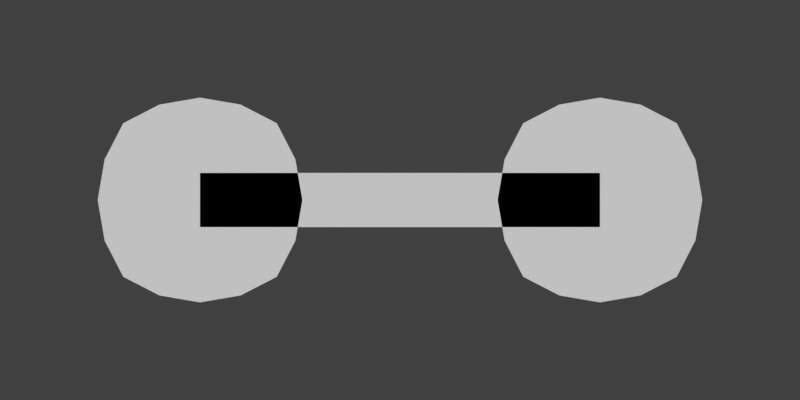 # Source: slider_bg.blend  (saved by Blender 2.79.0; exported with 4.5.12 LTS)
import bpy
from mathutils import Matrix  # noqa: F401  (used for matrix-valued properties, if any)

bpy.ops.wm.read_factory_settings(use_empty=True)
scene = bpy.context.scene
scene.name = 'Scene'

# ---- collections
col_collection_1 = bpy.data.collections.new('Collection 1'); scene.collection.children.link(col_collection_1)

# ---- world
world_world = bpy.data.worlds.new('World'); scene.world = world_world
world_world.color = (0.05088, 0.05088, 0.05088)
world_world.use_sun_shadow = False
world_world.sun_shadow_jitter_overblur = 0.0
world_world.cycles.sampling_method = 'MANUAL'

# ---- cameras
cam_camera = bpy.data.cameras.new('Camera')
cam_camera.type = 'ORTHO'
cam_camera.clip_end = 100.0
cam_camera.lens = 35.0
cam_camera.sensor_width = 32.0
cam_camera.sensor_height = 18.0
cam_camera.ortho_scale = 4.0
cam_camera.display_size = 2.0
cam_camera.dof.focus_distance = 0.0
cam_camera.dof.aperture_fstop = 128.0
cam_camera.dof.aperture_blades = 6

# ---- meshes
me_plane_001 = bpy.data.meshes.new('Plane.001')
me_plane_001.from_pydata([(-1.0, -0.1355, 0.0), (1.0, -0.1355, 0.0), (-1.0, 0.1355, 0.0), (1.0, 0.1355, 0.0)], [], [(0, 1, 3, 2)])
me_plane_001.use_remesh_preserve_volume = False
me_plane_001.use_remesh_preserve_attributes = False
me_plane_001.use_mirror_vertex_groups = False
me_plane_001.update()
me_plane = bpy.data.meshes.new('Plane')
me_plane.from_pydata([(-1.558, -0.5584, 0.0), (-0.4416, -0.5584, 0.0), (-1.558, 0.5584, 0.0), (-0.4416, 0.5584, 0.0)], [], [(0, 1, 3, 2)])
me_plane.use_remesh_preserve_volume = False
me_plane.use_remesh_preserve_attributes = False
me_plane.use_mirror_vertex_groups = False
me_plane.update()

# ---- objects
ob_plane_001 = bpy.data.objects.new('Plane.001', me_plane_001)
ob_camera = bpy.data.objects.new('Camera', cam_camera)
ob_plane = bpy.data.objects.new('Plane', me_plane)

# ---- transforms, parenting, visibility, modifiers, constraints
ob_plane_001.location = (0.0, 0.0, 0.0)
ob_plane_001.lineart.crease_threshold = 0.0
ob_camera.location = (0.0, 0.0, 4.0)
ob_camera.lineart.crease_threshold = 0.0
ob_plane.location = (0.0, 0.0, 0.0)
ob_plane.lineart.crease_threshold = 0.0
_m = ob_plane.modifiers.new('Subsurf', 'SUBSURF')
_m.uv_smooth = 'PRESERVE_CORNERS'
_m.quality = 2
_m.levels = 2
_m.show_only_control_edges = False
_m = ob_plane.modifiers.new('Mirror', 'MIRROR')

# ---- collection membership
col_collection_1.objects.link(ob_plane_001)
col_collection_1.objects.link(ob_camera)
col_collection_1.objects.link(ob_plane)

# ---- scene / render settings (as saved in the file)
scene.camera = ob_camera
scene.frame_start = 1; scene.frame_end = 250; scene.frame_set(1)
scene.render.engine = 'BLENDER_EEVEE_NEXT'
scene.render.resolution_x = 32
scene.render.resolution_y = 16
scene.render.dither_intensity = 0.0
scene.render.film_transparent = True
scene.cycles.use_denoising = False
scene.cycles.samples = 128
scene.cycles.sampling_pattern = 'TABULATED_SOBOL'
scene.cycles.use_adaptive_sampling = False
scene.cycles.use_light_tree = False
scene.cycles.blur_glossy = 0.0
scene.cycles.sample_clamp_indirect = 0.0
scene.view_settings.view_transform = 'Standard'
bpy.context.view_layer.update()

# ---- added for rendering (the .blend has no usable light): sun
light_auto_sun = bpy.data.lights.new('AutoSun', 'SUN')
light_auto_sun.energy = 3.0
light_auto_sun.angle = 0.0523599
ob_auto_sun = bpy.data.objects.new('AutoSun', light_auto_sun)
scene.collection.objects.link(ob_auto_sun)
ob_auto_sun.rotation_euler = (0.872665, 0.174533, 0.523599)
bpy.context.view_layer.update()
